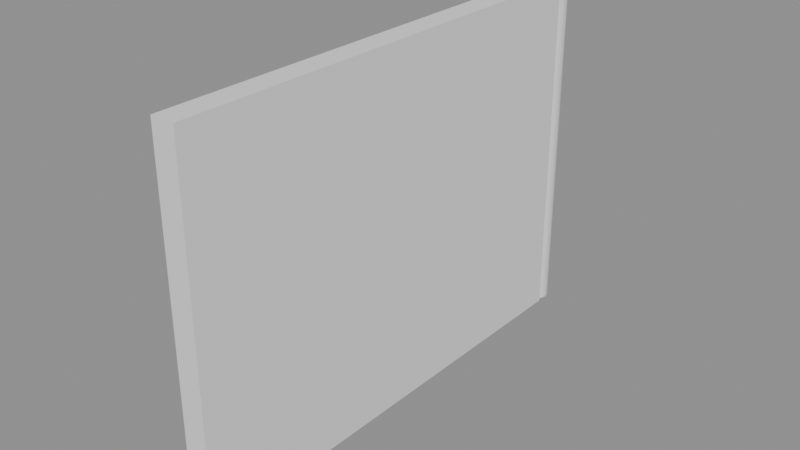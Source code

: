 # Source: Fencing.blend  (saved by Blender 4.5.90; exported with 4.5.12 LTS)
import bpy
from mathutils import Matrix  # noqa: F401  (used for matrix-valued properties, if any)

bpy.ops.wm.read_factory_settings(use_empty=True)
scene = bpy.context.scene
scene.name = 'Temp_GasPump'

# ---- collections
col_metalfencing = bpy.data.collections.new('MetalFencing'); scene.collection.children.link(col_metalfencing)

# ---- meshes
me_cylinder = bpy.data.meshes.new('Cylinder')
me_cylinder.from_pydata([(0.0, 0.1, 0.0), (0.0, 0.1, 3.0), (0.01951, 0.09808, 0.0), (0.01951, 0.09808, 3.0), (0.03827, 0.09239, 0.0), (0.03827, 0.09239, 3.0), (0.05556, 0.08315, 0.0), (0.05556, 0.08315, 3.0), (0.07071, 0.07071, 0.0), (0.07071, 0.07071, 3.0), (0.08315, 0.05556, 0.0), (0.08315, 0.05556, 3.0), (0.09239, 0.03827, 0.0), (0.09239, 0.03827, 3.0), (0.09808, 0.01951, 0.0), (0.09808, 0.01951, 3.0), (0.1, 0.0, 0.0), (0.1, 0.0, 3.0), (0.09808, -0.01951, 0.0), (0.09808, -0.01951, 3.0), (0.09239, -0.03827, 0.0), (0.09239, -0.03827, 3.0), (0.08315, -0.05556, 0.0), (0.08315, -0.05556, 3.0), (0.07071, -0.07071, 0.0), (0.07071, -0.07071, 3.0), (0.05556, -0.08315, 0.0), (0.05556, -0.08315, 3.0), (0.03827, -0.09239, 0.0), (0.03827, -0.09239, 3.0), (0.01951, -0.09808, 0.0), (0.01951, -0.09808, 3.0), (0.0, -0.1, 0.0), (0.0, -0.1, 3.0), (-0.01951, -0.09808, 0.0), (-0.01951, -0.09808, 3.0), (-0.03827, -0.09239, 0.0), (-0.03827, -0.09239, 3.0), (-0.05556, -0.08315, 0.0), (-0.05556, -0.08315, 3.0), (-0.07071, -0.07071, 0.0), (-0.07071, -0.07071, 3.0), (-0.08315, -0.05556, 0.0), (-0.08315, -0.05556, 3.0), (-0.09239, -0.03827, 0.0), (-0.09239, -0.03827, 3.0), (-0.09808, -0.01951, 0.0), (-0.09808, -0.01951, 3.0), (-0.1, 0.0, 0.0), (-0.1, 0.0, 3.0), (-0.09808, 0.01951, 0.0), (-0.09808, 0.01951, 3.0), (-0.09239, 0.03827, 0.0), (-0.09239, 0.03827, 3.0), (-0.08315, 0.05556, 0.0), (-0.08315, 0.05556, 3.0), (-0.07071, 0.07071, 0.0), (-0.07071, 0.07071, 3.0), (-0.05556, 0.08315, 0.0), (-0.05556, 0.08315, 3.0), (-0.03827, 0.09239, 0.0), (-0.03827, 0.09239, 3.0), (-0.01951, 0.09808, 0.0), (-0.01951, 0.09808, 3.0)], [], [(0, 1, 3, 2), (2, 3, 5, 4), (4, 5, 7, 6), (6, 7, 9, 8), (8, 9, 11, 10), (10, 11, 13, 12), (12, 13, 15, 14), (14, 15, 17, 16), (16, 17, 19, 18), (18, 19, 21, 20), (20, 21, 23, 22), (22, 23, 25, 24), (24, 25, 27, 26), (26, 27, 29, 28), (28, 29, 31, 30), (30, 31, 33, 32), (32, 33, 35, 34), (34, 35, 37, 36), (36, 37, 39, 38), (38, 39, 41, 40), (40, 41, 43, 42), (42, 43, 45, 44), (44, 45, 47, 46), (46, 47, 49, 48), (48, 49, 51, 50), (50, 51, 53, 52), (52, 53, 55, 54), (54, 55, 57, 56), (56, 57, 59, 58), (58, 59, 61, 60), (3, 1, 63, 61, 59, 57, 55, 53, 51, 49, 47, 45, 43, 41, 39, 37, 35, 33, 31, 29, 27, 25, 23, 21, 19, 17, 15, 13, 11, 9, 7, 5), (60, 61, 63, 62), (62, 63, 1, 0), (0, 2, 4, 6, 8, 10, 12, 14, 16, 18, 20, 22, 24, 26, 28, 30, 32, 34, 36, 38, 40, 42, 44, 46, 48, 50, 52, 54, 56, 58, 60, 62)])
_uv = me_cylinder.uv_layers.new(name='UVMap')
_uv.uv.foreach_set('vector', [1.0, 0.5, 1.0, 1.0, 0.9688, 1.0, 0.9688, 0.5, 0.9688, 0.5, 0.9688, 1.0, 0.9375, 1.0, 0.9375, 0.5, 0.9375, 0.5, 0.9375, 1.0, 0.9062, 1.0, 0.9062, 0.5, 0.9062, 0.5, 0.9062, 1.0, 0.875, 1.0, 0.875, 0.5, 0.875, 0.5, 0.875, 1.0, 0.8438, 1.0, 0.8438, 0.5, 0.8438, 0.5, 0.8438, 1.0, 0.8125, 1.0, 0.8125, 0.5, 0.8125, 0.5, 0.8125, 1.0, 0.7812, 1.0, 0.7812, 0.5, 0.7812, 0.5, 0.7812, 1.0, 0.75, 1.0, 0.75, 0.5, 0.75, 0.5, 0.75, 1.0, 0.7188, 1.0, 0.7188, 0.5, 0.7188, 0.5, 0.7188, 1.0, 0.6875, 1.0, 0.6875, 0.5, 0.6875, 0.5, 0.6875, 1.0, 0.6562, 1.0, 0.6562, 0.5, 0.6562, 0.5, 0.6562, 1.0, 0.625, 1.0, 0.625, 0.5, 0.625, 0.5, 0.625, 1.0, 0.5938, 1.0, 0.5938, 0.5, 0.5938, 0.5, 0.5938, 1.0, 0.5625, 1.0, 0.5625, 0.5, 0.5625, 0.5, 0.5625, 1.0, 0.5312, 1.0, 0.5312, 0.5, 0.5312, 0.5, 0.5312, 1.0, 0.5, 1.0, 0.5, 0.5, 0.5, 0.5, 0.5, 1.0, 0.4688, 1.0, 0.4688, 0.5, 0.4688, 0.5, 0.4688, 1.0, 0.4375, 1.0, 0.4375, 0.5, 0.4375, 0.5, 0.4375, 1.0, 0.4062, 1.0, 0.4062, 0.5, 0.4062, 0.5, 0.4062, 1.0, 0.375, 1.0, 0.375, 0.5, 0.375, 0.5, 0.375, 1.0, 0.3438, 1.0, 0.3438, 0.5, 0.3438, 0.5, 0.3438, 1.0, 0.3125, 1.0, 0.3125, 0.5, 0.3125, 0.5, 0.3125, 1.0, 0.2812, 1.0, 0.2812, 0.5, 0.2812, 0.5, 0.2812, 1.0, 0.25, 1.0, 0.25, 0.5, 0.25, 0.5, 0.25, 1.0, 0.2188, 1.0, 0.2188, 0.5, 0.2188, 0.5, 0.2188, 1.0, 0.1875, 1.0, 0.1875, 0.5, 0.1875, 0.5, 0.1875, 1.0, 0.1562, 1.0, 0.1562, 0.5, 0.1562, 0.5, 0.1562, 1.0, 0.125, 1.0, 0.125, 0.5, 0.125, 0.5, 0.125, 1.0, 0.09375, 1.0, 0.09375, 0.5, 0.09375, 0.5, 0.09375, 1.0, 0.0625, 1.0, 0.0625, 0.5, 0.2968, 0.4854, 0.25, 0.49, 0.2032, 0.4854, 0.1582, 0.4717, 0.1167, 0.4496, 0.08029, 0.4197, 0.05045, 0.3833, 0.02827, 0.3418, 0.01461, 0.2968, 0.01, 0.25, 0.01461, 0.2032, 0.02827, 0.1582, 0.05045, 0.1167, 0.08029, 0.08029, 0.1167, 0.05045, 0.1582, 0.02827, 0.2032, 0.01461, 0.25, 0.01, 0.2968, 0.01461, 0.3418, 0.02827, 0.3833, 0.05045, 0.4197, 0.08029, 0.4496, 0.1167, 0.4717, 0.1582, 0.4854, 0.2032, 0.49, 0.25, 0.4854, 0.2968, 0.4717, 0.3418, 0.4496, 0.3833, 0.4197, 0.4197, 0.3833, 0.4496, 0.3418, 0.4717, 0.0625, 0.5, 0.0625, 1.0, 0.03125, 1.0, 0.03125, 0.5, 0.03125, 0.5, 0.03125, 1.0, 0.0, 1.0, 0.0, 0.5, 0.75, 0.49, 0.7968, 0.4854, 0.8418, 0.4717, 0.8833, 0.4496, 0.9197, 0.4197, 0.9496, 0.3833, 0.9717, 0.3418, 0.9854, 0.2968, 0.99, 0.25, 0.9854, 0.2032, 0.9717, 0.1582, 0.9496, 0.1167, 0.9197, 0.08029, 0.8833, 0.05045, 0.8418, 0.02827, 0.7968, 0.01461, 0.75, 0.01, 0.7032, 0.01461, 0.6582, 0.02827, 0.6167, 0.05045, 0.5803, 0.08029, 0.5504, 0.1167, 0.5283, 0.1582, 0.5146, 0.2032, 0.51, 0.25, 0.5146, 0.2968, 0.5283, 0.3418, 0.5504, 0.3833, 0.5803, 0.4197, 0.6167, 0.4496, 0.6582, 0.4717, 0.7032, 0.4854])
me_cylinder.update()
me_cube = bpy.data.meshes.new('Cube')
me_cube.from_pydata([(-1.0, -1.0, -1.0), (-1.0, -1.0, 1.0), (-1.0, 1.0, -1.0), (-1.0, 1.0, 1.0), (1.0, -1.0, -1.0), (1.0, -1.0, 1.0), (1.0, 1.0, -1.0), (1.0, 1.0, 1.0)], [], [(0, 1, 3, 2), (2, 3, 7, 6), (6, 7, 5, 4), (4, 5, 1, 0), (2, 6, 4, 0), (7, 3, 1, 5)])
_uv = me_cube.uv_layers.new(name='UVMap')
_uv.uv.foreach_set('vector', [0.375, 0.0, 0.625, 0.0, 0.625, 0.25, 0.375, 0.25, 0.375, 0.25, 0.625, 0.25, 0.625, 0.5, 0.375, 0.5, 0.375, 0.5, 0.625, 0.5, 0.625, 0.75, 0.375, 0.75, 0.375, 0.75, 0.625, 0.75, 0.625, 1.0, 0.375, 1.0, 0.125, 0.5, 0.375, 0.5, 0.375, 0.75, 0.125, 0.75, 0.625, 0.5, 0.875, 0.5, 0.875, 0.75, 0.625, 0.75])
me_cube.update()

# ---- objects
ob_fencing_001 = bpy.data.objects.new('Fencing_001', me_cylinder)
ob_fencing = bpy.data.objects.new('Fencing', me_cube)

# ---- transforms, parenting, visibility, modifiers, constraints
ob_fencing_001.location = (0.0, 0.0, 0.0)
ob_fencing.location = (0.0, -2.1, 1.5)
ob_fencing.scale = (0.1, 2.0, 1.5)

# ---- collection membership
scene.collection.objects.link(ob_fencing_001)
col_metalfencing.objects.link(ob_fencing)

# ---- scene / render settings (as saved in the file)
scene.frame_start = 1; scene.frame_end = 250; scene.frame_set(1)
scene.render.engine = 'BLENDER_EEVEE_NEXT'
scene.render.image_settings.exr_codec = 'NONE'
scene.render.fps = 25
scene.render.simplify_subdivision_render = 0
scene.render.simplify_child_particles_render = 0.0
scene.eevee.use_volume_custom_range = False
scene.eevee.use_fast_gi = False
scene.eevee.use_shadows = False
scene.view_settings.white_balance_temperature = 0.0
scene.view_settings.white_balance_tint = 0.0
scene.view_settings.white_balance_whitepoint = (2.97, 0.5193, -0.0414)
bpy.context.view_layer.update()

# ---- added for rendering (the .blend has no active camera and no usable light): camera, sun + grey world if the file has none
cam_auto = bpy.data.cameras.new('AutoCamera')
cam_auto.lens = 50.0
cam_auto.sensor_width = 36.0
cam_auto.clip_end = 1000.0
ob_auto_camera = bpy.data.objects.new('AutoCamera', cam_auto)
scene.collection.objects.link(ob_auto_camera)
ob_auto_camera.location = (4.77903, -7.73484, 5.32323)
ob_auto_camera.rotation_euler = (1.09748, -7.21219e-08, 0.694738)
scene.camera = ob_auto_camera
light_auto_sun = bpy.data.lights.new('AutoSun', 'SUN')
light_auto_sun.energy = 3.0
light_auto_sun.angle = 0.0523599
ob_auto_sun = bpy.data.objects.new('AutoSun', light_auto_sun)
scene.collection.objects.link(ob_auto_sun)
ob_auto_sun.rotation_euler = (0.872665, 0.174533, 0.523599)
if scene.world is None:
    world_auto = bpy.data.worlds.new('AutoWorld')
    world_auto.color = (0.3, 0.3, 0.3)
    scene.world = world_auto
bpy.context.view_layer.update()
